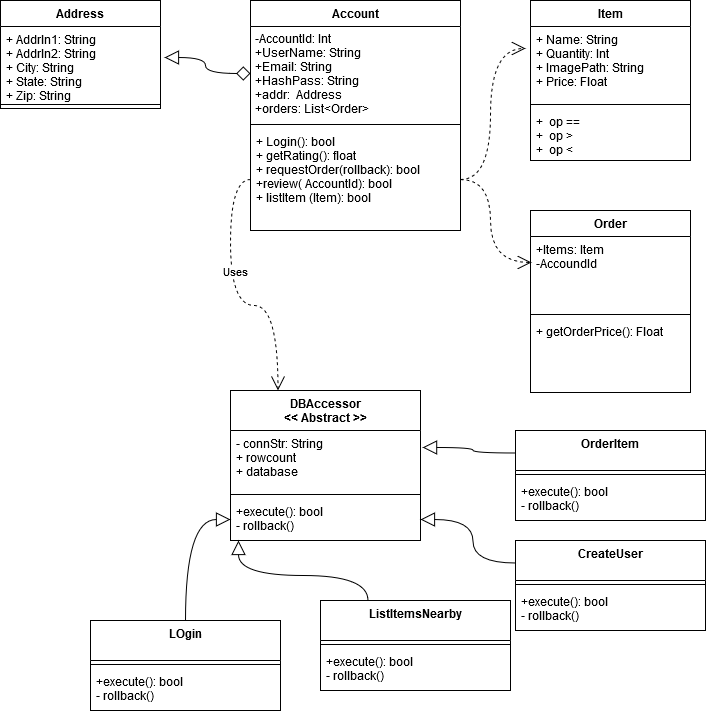

The diagram above was exported from draw.io. Its source (the exported page's mxGraphModel, read from the mxfile embedded in the PNG):
<mxGraphModel dx="1422" dy="791" grid="1" gridSize="10" guides="1" tooltips="1" connect="1" arrows="1" fold="1" page="1" pageScale="1" pageWidth="850" pageHeight="1100" math="0" shadow="0">
  <root>
    <mxCell id="0" />
    <mxCell id="1" parent="0" />
    <mxCell id="W1TdXg9Vv3ffLSo9VdAI-1" value="Account" style="swimlane;fontStyle=1;align=center;verticalAlign=top;childLayout=stackLayout;horizontal=1;startSize=26;horizontalStack=0;resizeParent=1;resizeParentMax=0;resizeLast=0;collapsible=1;marginBottom=0;" parent="1" vertex="1">
      <mxGeometry x="270" y="110" width="210" height="230" as="geometry" />
    </mxCell>
    <mxCell id="W1TdXg9Vv3ffLSo9VdAI-2" value="-AccountId: Int&#10;+UserName: String&#10;+Email: String&#10;+HashPass: String&#10;+addr:  Address&#10;+orders: List&lt;Order&gt;&#10;&#10;" style="text;strokeColor=none;fillColor=none;align=left;verticalAlign=top;spacingLeft=4;spacingRight=4;overflow=hidden;rotatable=0;points=[[0,0.5],[1,0.5]];portConstraint=eastwest;spacing=1;" parent="W1TdXg9Vv3ffLSo9VdAI-1" vertex="1">
      <mxGeometry y="26" width="210" height="94" as="geometry" />
    </mxCell>
    <mxCell id="W1TdXg9Vv3ffLSo9VdAI-3" value="" style="line;strokeWidth=1;fillColor=none;align=left;verticalAlign=middle;spacingTop=-1;spacingLeft=3;spacingRight=3;rotatable=0;labelPosition=right;points=[];portConstraint=eastwest;" parent="W1TdXg9Vv3ffLSo9VdAI-1" vertex="1">
      <mxGeometry y="120" width="210" height="8" as="geometry" />
    </mxCell>
    <mxCell id="W1TdXg9Vv3ffLSo9VdAI-4" value="+ Login(): bool&#10;+ getRating(): float&#10;+ requestOrder(rollback): bool&#10;+review( AccountId): bool&#10;+ listItem (Item): bool&#10;" style="text;strokeColor=none;fillColor=none;align=left;verticalAlign=top;spacingLeft=4;spacingRight=4;overflow=hidden;rotatable=0;points=[[0,0.5],[1,0.5]];portConstraint=eastwest;" parent="W1TdXg9Vv3ffLSo9VdAI-1" vertex="1">
      <mxGeometry y="128" width="210" height="102" as="geometry" />
    </mxCell>
    <mxCell id="W1TdXg9Vv3ffLSo9VdAI-9" value="Address" style="swimlane;fontStyle=1;align=center;verticalAlign=top;childLayout=stackLayout;horizontal=1;startSize=26;horizontalStack=0;resizeParent=1;resizeParentMax=0;resizeLast=0;collapsible=1;marginBottom=0;" parent="1" vertex="1">
      <mxGeometry x="20" y="110" width="160" height="108" as="geometry" />
    </mxCell>
    <mxCell id="W1TdXg9Vv3ffLSo9VdAI-10" value="+ Addrln1: String&#10;+ Addrln2: String&#10;+ City: String&#10;+ State: String&#10;+ Zip: String&#10;&#10;" style="text;strokeColor=none;fillColor=none;align=left;verticalAlign=top;spacingLeft=4;spacingRight=4;overflow=hidden;rotatable=0;points=[[0,0.5],[1,0.5]];portConstraint=eastwest;" parent="W1TdXg9Vv3ffLSo9VdAI-9" vertex="1">
      <mxGeometry y="26" width="160" height="74" as="geometry" />
    </mxCell>
    <mxCell id="W1TdXg9Vv3ffLSo9VdAI-11" value="" style="line;strokeWidth=1;fillColor=none;align=left;verticalAlign=middle;spacingTop=-1;spacingLeft=3;spacingRight=3;rotatable=0;labelPosition=right;points=[];portConstraint=eastwest;" parent="W1TdXg9Vv3ffLSo9VdAI-9" vertex="1">
      <mxGeometry y="100" width="160" height="8" as="geometry" />
    </mxCell>
    <mxCell id="lzAFo5b4Tt8IDg3ihHUa-9" style="edgeStyle=orthogonalEdgeStyle;rounded=0;orthogonalLoop=1;jettySize=auto;html=1;exitX=0;exitY=0.5;exitDx=0;exitDy=0;entryX=1.025;entryY=0.419;entryDx=0;entryDy=0;entryPerimeter=0;endArrow=block;endFill=0;curved=1;startArrow=diamond;startFill=0;endSize=12;startSize=12;" edge="1" parent="1" source="W1TdXg9Vv3ffLSo9VdAI-2" target="W1TdXg9Vv3ffLSo9VdAI-10">
      <mxGeometry relative="1" as="geometry" />
    </mxCell>
    <mxCell id="W1TdXg9Vv3ffLSo9VdAI-5" value="Item" style="swimlane;fontStyle=1;align=center;verticalAlign=top;childLayout=stackLayout;horizontal=1;startSize=26;horizontalStack=0;resizeParent=1;resizeParentMax=0;resizeLast=0;collapsible=1;marginBottom=0;" parent="1" vertex="1">
      <mxGeometry x="550" y="110" width="160" height="160" as="geometry" />
    </mxCell>
    <mxCell id="W1TdXg9Vv3ffLSo9VdAI-6" value="+ Name: String&#10;+ Quantity: Int&#10;+ ImagePath: String&#10;+ Price: Float&#10;" style="text;strokeColor=none;fillColor=none;align=left;verticalAlign=top;spacingLeft=4;spacingRight=4;overflow=hidden;rotatable=0;points=[[0,0.5],[1,0.5]];portConstraint=eastwest;" parent="W1TdXg9Vv3ffLSo9VdAI-5" vertex="1">
      <mxGeometry y="26" width="160" height="74" as="geometry" />
    </mxCell>
    <mxCell id="W1TdXg9Vv3ffLSo9VdAI-7" value="" style="line;strokeWidth=1;fillColor=none;align=left;verticalAlign=middle;spacingTop=-1;spacingLeft=3;spacingRight=3;rotatable=0;labelPosition=right;points=[];portConstraint=eastwest;" parent="W1TdXg9Vv3ffLSo9VdAI-5" vertex="1">
      <mxGeometry y="100" width="160" height="8" as="geometry" />
    </mxCell>
    <mxCell id="W1TdXg9Vv3ffLSo9VdAI-8" value="+  op == &#10;+  op &gt; &#10;+  op &lt;&#10;" style="text;strokeColor=none;fillColor=none;align=left;verticalAlign=top;spacingLeft=4;spacingRight=4;overflow=hidden;rotatable=0;points=[[0,0.5],[1,0.5]];portConstraint=eastwest;" parent="W1TdXg9Vv3ffLSo9VdAI-5" vertex="1">
      <mxGeometry y="108" width="160" height="52" as="geometry" />
    </mxCell>
    <mxCell id="lzAFo5b4Tt8IDg3ihHUa-14" value="0000" style="edgeStyle=orthogonalEdgeStyle;curved=1;rounded=0;orthogonalLoop=1;jettySize=auto;html=1;exitX=1;exitY=0.5;exitDx=0;exitDy=0;entryX=-0.031;entryY=0.297;entryDx=0;entryDy=0;entryPerimeter=0;startArrow=none;startFill=0;startSize=12;endArrow=open;endFill=0;endSize=12;dashed=1;textOpacity=0;" edge="1" parent="1" source="W1TdXg9Vv3ffLSo9VdAI-4" target="W1TdXg9Vv3ffLSo9VdAI-6">
      <mxGeometry relative="1" as="geometry" />
    </mxCell>
    <mxCell id="lzAFo5b4Tt8IDg3ihHUa-16" style="edgeStyle=orthogonalEdgeStyle;curved=1;rounded=0;orthogonalLoop=1;jettySize=auto;html=1;exitX=1;exitY=0.5;exitDx=0;exitDy=0;entryX=0.006;entryY=0.351;entryDx=0;entryDy=0;entryPerimeter=0;dashed=1;startArrow=none;startFill=0;startSize=12;endArrow=open;endFill=0;endSize=12;" edge="1" parent="1" source="W1TdXg9Vv3ffLSo9VdAI-4" target="lzAFo5b4Tt8IDg3ihHUa-6">
      <mxGeometry relative="1" as="geometry" />
    </mxCell>
    <mxCell id="lzAFo5b4Tt8IDg3ihHUa-5" value="Order" style="swimlane;fontStyle=1;align=center;verticalAlign=top;childLayout=stackLayout;horizontal=1;startSize=26;horizontalStack=0;resizeParent=1;resizeParentMax=0;resizeLast=0;collapsible=1;marginBottom=0;" vertex="1" parent="1">
      <mxGeometry x="550" y="320" width="160" height="182" as="geometry" />
    </mxCell>
    <mxCell id="lzAFo5b4Tt8IDg3ihHUa-6" value="+Items: Item&#10;-AccoundId&#10;&#10;" style="text;strokeColor=none;fillColor=none;align=left;verticalAlign=top;spacingLeft=4;spacingRight=4;overflow=hidden;rotatable=0;points=[[0,0.5],[1,0.5]];portConstraint=eastwest;" vertex="1" parent="lzAFo5b4Tt8IDg3ihHUa-5">
      <mxGeometry y="26" width="160" height="74" as="geometry" />
    </mxCell>
    <mxCell id="lzAFo5b4Tt8IDg3ihHUa-7" value="" style="line;strokeWidth=1;fillColor=none;align=left;verticalAlign=middle;spacingTop=-1;spacingLeft=3;spacingRight=3;rotatable=0;labelPosition=right;points=[];portConstraint=eastwest;" vertex="1" parent="lzAFo5b4Tt8IDg3ihHUa-5">
      <mxGeometry y="100" width="160" height="8" as="geometry" />
    </mxCell>
    <mxCell id="lzAFo5b4Tt8IDg3ihHUa-8" value="+ getOrderPrice(): Float" style="text;strokeColor=none;fillColor=none;align=left;verticalAlign=top;spacingLeft=4;spacingRight=4;overflow=hidden;rotatable=0;points=[[0,0.5],[1,0.5]];portConstraint=eastwest;" vertex="1" parent="lzAFo5b4Tt8IDg3ihHUa-5">
      <mxGeometry y="108" width="160" height="74" as="geometry" />
    </mxCell>
    <mxCell id="lzAFo5b4Tt8IDg3ihHUa-21" style="edgeStyle=orthogonalEdgeStyle;curved=1;rounded=0;orthogonalLoop=1;jettySize=auto;html=1;exitX=0.5;exitY=0;exitDx=0;exitDy=0;entryX=0;entryY=0.5;entryDx=0;entryDy=0;startArrow=none;startFill=0;startSize=12;endArrow=block;endFill=0;endSize=12;" edge="1" parent="1" source="lzAFo5b4Tt8IDg3ihHUa-17" target="lzAFo5b4Tt8IDg3ihHUa-13">
      <mxGeometry relative="1" as="geometry" />
    </mxCell>
    <mxCell id="lzAFo5b4Tt8IDg3ihHUa-25" style="edgeStyle=orthogonalEdgeStyle;curved=1;rounded=0;orthogonalLoop=1;jettySize=auto;html=1;exitX=0.25;exitY=0;exitDx=0;exitDy=0;entryX=0.042;entryY=1;entryDx=0;entryDy=0;entryPerimeter=0;startArrow=none;startFill=0;startSize=12;endArrow=block;endFill=0;endSize=12;" edge="1" parent="1" source="lzAFo5b4Tt8IDg3ihHUa-22" target="lzAFo5b4Tt8IDg3ihHUa-13">
      <mxGeometry relative="1" as="geometry" />
    </mxCell>
    <mxCell id="lzAFo5b4Tt8IDg3ihHUa-22" value="ListItemsNearby" style="swimlane;fontStyle=1;align=center;verticalAlign=top;childLayout=stackLayout;horizontal=1;startSize=40;horizontalStack=0;resizeParent=1;resizeParentMax=0;resizeLast=0;collapsible=1;marginBottom=0;" vertex="1" parent="1">
      <mxGeometry x="340" y="710" width="190" height="90" as="geometry" />
    </mxCell>
    <mxCell id="lzAFo5b4Tt8IDg3ihHUa-23" value="" style="line;strokeWidth=1;fillColor=none;align=left;verticalAlign=middle;spacingTop=-1;spacingLeft=3;spacingRight=3;rotatable=0;labelPosition=right;points=[];portConstraint=eastwest;" vertex="1" parent="lzAFo5b4Tt8IDg3ihHUa-22">
      <mxGeometry y="40" width="190" height="8" as="geometry" />
    </mxCell>
    <mxCell id="lzAFo5b4Tt8IDg3ihHUa-24" value="+execute(): bool&#10;- rollback() &#10;" style="text;strokeColor=none;fillColor=none;align=left;verticalAlign=top;spacingLeft=4;spacingRight=4;overflow=hidden;rotatable=0;points=[[0,0.5],[1,0.5]];portConstraint=eastwest;" vertex="1" parent="lzAFo5b4Tt8IDg3ihHUa-22">
      <mxGeometry y="48" width="190" height="42" as="geometry" />
    </mxCell>
    <mxCell id="lzAFo5b4Tt8IDg3ihHUa-10" value="DBAccessor&#10;&lt;&lt; Abstract &gt;&gt;&#10;" style="swimlane;fontStyle=1;align=center;verticalAlign=top;childLayout=stackLayout;horizontal=1;startSize=40;horizontalStack=0;resizeParent=1;resizeParentMax=0;resizeLast=0;collapsible=1;marginBottom=0;" vertex="1" parent="1">
      <mxGeometry x="250" y="500" width="190" height="150" as="geometry" />
    </mxCell>
    <mxCell id="lzAFo5b4Tt8IDg3ihHUa-11" value="- connStr: String&#10;+ rowcount&#10;+ database &#10;&#10;&#10;&#10;" style="text;strokeColor=none;fillColor=none;align=left;verticalAlign=top;spacingLeft=4;spacingRight=4;overflow=hidden;rotatable=0;points=[[0,0.5],[1,0.5]];portConstraint=eastwest;" vertex="1" parent="lzAFo5b4Tt8IDg3ihHUa-10">
      <mxGeometry y="40" width="190" height="60" as="geometry" />
    </mxCell>
    <mxCell id="lzAFo5b4Tt8IDg3ihHUa-12" value="" style="line;strokeWidth=1;fillColor=none;align=left;verticalAlign=middle;spacingTop=-1;spacingLeft=3;spacingRight=3;rotatable=0;labelPosition=right;points=[];portConstraint=eastwest;" vertex="1" parent="lzAFo5b4Tt8IDg3ihHUa-10">
      <mxGeometry y="100" width="190" height="8" as="geometry" />
    </mxCell>
    <mxCell id="lzAFo5b4Tt8IDg3ihHUa-13" value="+execute(): bool&#10;- rollback() &#10;" style="text;strokeColor=none;fillColor=none;align=left;verticalAlign=top;spacingLeft=4;spacingRight=4;overflow=hidden;rotatable=0;points=[[0,0.5],[1,0.5]];portConstraint=eastwest;" vertex="1" parent="lzAFo5b4Tt8IDg3ihHUa-10">
      <mxGeometry y="108" width="190" height="42" as="geometry" />
    </mxCell>
    <mxCell id="lzAFo5b4Tt8IDg3ihHUa-17" value="LOgin" style="swimlane;fontStyle=1;align=center;verticalAlign=top;childLayout=stackLayout;horizontal=1;startSize=40;horizontalStack=0;resizeParent=1;resizeParentMax=0;resizeLast=0;collapsible=1;marginBottom=0;" vertex="1" parent="1">
      <mxGeometry x="110" y="730" width="190" height="90" as="geometry" />
    </mxCell>
    <mxCell id="lzAFo5b4Tt8IDg3ihHUa-19" value="" style="line;strokeWidth=1;fillColor=none;align=left;verticalAlign=middle;spacingTop=-1;spacingLeft=3;spacingRight=3;rotatable=0;labelPosition=right;points=[];portConstraint=eastwest;" vertex="1" parent="lzAFo5b4Tt8IDg3ihHUa-17">
      <mxGeometry y="40" width="190" height="8" as="geometry" />
    </mxCell>
    <mxCell id="lzAFo5b4Tt8IDg3ihHUa-20" value="+execute(): bool&#10;- rollback() &#10;" style="text;strokeColor=none;fillColor=none;align=left;verticalAlign=top;spacingLeft=4;spacingRight=4;overflow=hidden;rotatable=0;points=[[0,0.5],[1,0.5]];portConstraint=eastwest;" vertex="1" parent="lzAFo5b4Tt8IDg3ihHUa-17">
      <mxGeometry y="48" width="190" height="42" as="geometry" />
    </mxCell>
    <mxCell id="lzAFo5b4Tt8IDg3ihHUa-29" style="edgeStyle=orthogonalEdgeStyle;curved=1;rounded=0;orthogonalLoop=1;jettySize=auto;html=1;exitX=0;exitY=0.25;exitDx=0;exitDy=0;startArrow=none;startFill=0;startSize=12;endArrow=block;endFill=0;endSize=12;" edge="1" parent="1" source="lzAFo5b4Tt8IDg3ihHUa-26" target="lzAFo5b4Tt8IDg3ihHUa-13">
      <mxGeometry relative="1" as="geometry" />
    </mxCell>
    <mxCell id="lzAFo5b4Tt8IDg3ihHUa-26" value="CreateUser" style="swimlane;fontStyle=1;align=center;verticalAlign=top;childLayout=stackLayout;horizontal=1;startSize=40;horizontalStack=0;resizeParent=1;resizeParentMax=0;resizeLast=0;collapsible=1;marginBottom=0;" vertex="1" parent="1">
      <mxGeometry x="535" y="650" width="190" height="90" as="geometry" />
    </mxCell>
    <mxCell id="lzAFo5b4Tt8IDg3ihHUa-27" value="" style="line;strokeWidth=1;fillColor=none;align=left;verticalAlign=middle;spacingTop=-1;spacingLeft=3;spacingRight=3;rotatable=0;labelPosition=right;points=[];portConstraint=eastwest;" vertex="1" parent="lzAFo5b4Tt8IDg3ihHUa-26">
      <mxGeometry y="40" width="190" height="8" as="geometry" />
    </mxCell>
    <mxCell id="lzAFo5b4Tt8IDg3ihHUa-28" value="+execute(): bool&#10;- rollback() &#10;" style="text;strokeColor=none;fillColor=none;align=left;verticalAlign=top;spacingLeft=4;spacingRight=4;overflow=hidden;rotatable=0;points=[[0,0.5],[1,0.5]];portConstraint=eastwest;" vertex="1" parent="lzAFo5b4Tt8IDg3ihHUa-26">
      <mxGeometry y="48" width="190" height="42" as="geometry" />
    </mxCell>
    <mxCell id="lzAFo5b4Tt8IDg3ihHUa-30" style="edgeStyle=orthogonalEdgeStyle;curved=1;rounded=0;orthogonalLoop=1;jettySize=auto;html=1;exitX=0;exitY=0.5;exitDx=0;exitDy=0;entryX=0.25;entryY=0;entryDx=0;entryDy=0;startArrow=none;startFill=0;startSize=12;endArrow=open;endFill=0;endSize=12;dashed=1;" edge="1" parent="1" source="W1TdXg9Vv3ffLSo9VdAI-4" target="lzAFo5b4Tt8IDg3ihHUa-10">
      <mxGeometry relative="1" as="geometry" />
    </mxCell>
    <mxCell id="lzAFo5b4Tt8IDg3ihHUa-35" value="Uses" style="edgeLabel;html=1;align=center;verticalAlign=middle;resizable=0;points=[];" vertex="1" connectable="0" parent="lzAFo5b4Tt8IDg3ihHUa-30">
      <mxGeometry x="-0.2747" y="4" relative="1" as="geometry">
        <mxPoint y="10" as="offset" />
      </mxGeometry>
    </mxCell>
    <mxCell id="lzAFo5b4Tt8IDg3ihHUa-34" style="edgeStyle=orthogonalEdgeStyle;curved=1;rounded=0;orthogonalLoop=1;jettySize=auto;html=1;exitX=0;exitY=0.25;exitDx=0;exitDy=0;entryX=1.011;entryY=0.283;entryDx=0;entryDy=0;entryPerimeter=0;startArrow=none;startFill=0;startSize=12;endArrow=block;endFill=0;endSize=12;" edge="1" parent="1" source="lzAFo5b4Tt8IDg3ihHUa-31" target="lzAFo5b4Tt8IDg3ihHUa-11">
      <mxGeometry relative="1" as="geometry" />
    </mxCell>
    <mxCell id="lzAFo5b4Tt8IDg3ihHUa-31" value="OrderItem" style="swimlane;fontStyle=1;align=center;verticalAlign=top;childLayout=stackLayout;horizontal=1;startSize=40;horizontalStack=0;resizeParent=1;resizeParentMax=0;resizeLast=0;collapsible=1;marginBottom=0;" vertex="1" parent="1">
      <mxGeometry x="535" y="540" width="190" height="90" as="geometry" />
    </mxCell>
    <mxCell id="lzAFo5b4Tt8IDg3ihHUa-32" value="" style="line;strokeWidth=1;fillColor=none;align=left;verticalAlign=middle;spacingTop=-1;spacingLeft=3;spacingRight=3;rotatable=0;labelPosition=right;points=[];portConstraint=eastwest;" vertex="1" parent="lzAFo5b4Tt8IDg3ihHUa-31">
      <mxGeometry y="40" width="190" height="8" as="geometry" />
    </mxCell>
    <mxCell id="lzAFo5b4Tt8IDg3ihHUa-33" value="+execute(): bool&#10;- rollback() &#10;" style="text;strokeColor=none;fillColor=none;align=left;verticalAlign=top;spacingLeft=4;spacingRight=4;overflow=hidden;rotatable=0;points=[[0,0.5],[1,0.5]];portConstraint=eastwest;" vertex="1" parent="lzAFo5b4Tt8IDg3ihHUa-31">
      <mxGeometry y="48" width="190" height="42" as="geometry" />
    </mxCell>
  </root>
</mxGraphModel>